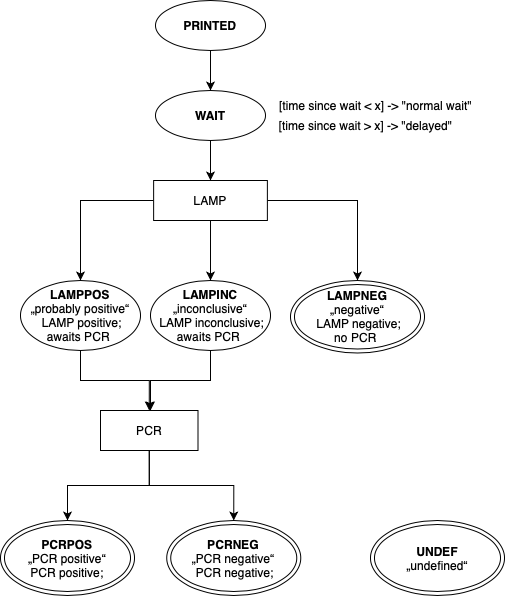

The diagram above was exported from draw.io. Its source (the exported page's mxGraphModel, read from the mxfile embedded in the PNG):
<mxGraphModel dx="946" dy="587" grid="1" gridSize="10" guides="1" tooltips="1" connect="1" arrows="1" fold="1" page="1" pageScale="1" pageWidth="827" pageHeight="1169" math="0" shadow="0">
  <root>
    <mxCell id="WIyWlLk6GJQsqaUBKTNV-0" />
    <mxCell id="WIyWlLk6GJQsqaUBKTNV-1" parent="WIyWlLk6GJQsqaUBKTNV-0" />
    <mxCell id="Qh-4_l9Mxgf0STp7v7wG-5" style="edgeStyle=orthogonalEdgeStyle;rounded=0;orthogonalLoop=1;jettySize=auto;html=1;entryX=0.5;entryY=0;entryDx=0;entryDy=0;" parent="WIyWlLk6GJQsqaUBKTNV-1" source="Qh-4_l9Mxgf0STp7v7wG-1" target="Qh-4_l9Mxgf0STp7v7wG-2" edge="1">
      <mxGeometry relative="1" as="geometry" />
    </mxCell>
    <mxCell id="Qh-4_l9Mxgf0STp7v7wG-1" value="&lt;b&gt;PRINTED&lt;/b&gt;" style="ellipse;whiteSpace=wrap;html=1;" parent="WIyWlLk6GJQsqaUBKTNV-1" vertex="1">
      <mxGeometry x="375.01" y="240" width="110" height="50" as="geometry" />
    </mxCell>
    <mxCell id="Qh-4_l9Mxgf0STp7v7wG-22" style="edgeStyle=orthogonalEdgeStyle;rounded=0;orthogonalLoop=1;jettySize=auto;html=1;entryX=0.5;entryY=0;entryDx=0;entryDy=0;" parent="WIyWlLk6GJQsqaUBKTNV-1" source="Qh-4_l9Mxgf0STp7v7wG-2" target="Qh-4_l9Mxgf0STp7v7wG-6" edge="1">
      <mxGeometry relative="1" as="geometry" />
    </mxCell>
    <mxCell id="Qh-4_l9Mxgf0STp7v7wG-2" value="&lt;b&gt;WAIT&lt;/b&gt;" style="ellipse;whiteSpace=wrap;html=1;" parent="WIyWlLk6GJQsqaUBKTNV-1" vertex="1">
      <mxGeometry x="375" y="330" width="110" height="50" as="geometry" />
    </mxCell>
    <mxCell id="Qh-4_l9Mxgf0STp7v7wG-3" value="[time since wait &amp;gt; x] -&amp;gt; &quot;delayed&quot;" style="text;html=1;align=center;verticalAlign=middle;resizable=0;points=[];autosize=1;" parent="WIyWlLk6GJQsqaUBKTNV-1" vertex="1">
      <mxGeometry x="490" y="355" width="190" height="20" as="geometry" />
    </mxCell>
    <mxCell id="Qh-4_l9Mxgf0STp7v7wG-4" value="[time since wait &amp;lt; x] -&amp;gt; &quot;normal wait&quot;" style="text;html=1;align=center;verticalAlign=middle;resizable=0;points=[];autosize=1;" parent="WIyWlLk6GJQsqaUBKTNV-1" vertex="1">
      <mxGeometry x="490" y="335" width="210" height="20" as="geometry" />
    </mxCell>
    <mxCell id="Qh-4_l9Mxgf0STp7v7wG-25" style="edgeStyle=orthogonalEdgeStyle;rounded=0;orthogonalLoop=1;jettySize=auto;html=1;exitX=0.5;exitY=1;exitDx=0;exitDy=0;entryX=0.5;entryY=0;entryDx=0;entryDy=0;" parent="WIyWlLk6GJQsqaUBKTNV-1" source="Qh-4_l9Mxgf0STp7v7wG-6" target="Qh-4_l9Mxgf0STp7v7wG-8" edge="1">
      <mxGeometry relative="1" as="geometry" />
    </mxCell>
    <mxCell id="Qh-4_l9Mxgf0STp7v7wG-28" style="edgeStyle=orthogonalEdgeStyle;rounded=0;orthogonalLoop=1;jettySize=auto;html=1;entryX=0.5;entryY=0;entryDx=0;entryDy=0;" parent="WIyWlLk6GJQsqaUBKTNV-1" source="Qh-4_l9Mxgf0STp7v7wG-6" target="Qh-4_l9Mxgf0STp7v7wG-7" edge="1">
      <mxGeometry relative="1" as="geometry" />
    </mxCell>
    <mxCell id="Qh-4_l9Mxgf0STp7v7wG-29" style="edgeStyle=orthogonalEdgeStyle;rounded=0;orthogonalLoop=1;jettySize=auto;html=1;" parent="WIyWlLk6GJQsqaUBKTNV-1" source="Qh-4_l9Mxgf0STp7v7wG-6" target="Qh-4_l9Mxgf0STp7v7wG-11" edge="1">
      <mxGeometry relative="1" as="geometry" />
    </mxCell>
    <mxCell id="Qh-4_l9Mxgf0STp7v7wG-6" value="LAMP" style="rounded=0;whiteSpace=wrap;html=1;" parent="WIyWlLk6GJQsqaUBKTNV-1" vertex="1">
      <mxGeometry x="373.13" y="420" width="113.75" height="40" as="geometry" />
    </mxCell>
    <mxCell id="Qh-4_l9Mxgf0STp7v7wG-17" style="edgeStyle=orthogonalEdgeStyle;rounded=0;orthogonalLoop=1;jettySize=auto;html=1;entryX=0.5;entryY=0;entryDx=0;entryDy=0;" parent="WIyWlLk6GJQsqaUBKTNV-1" source="Qh-4_l9Mxgf0STp7v7wG-7" target="Qh-4_l9Mxgf0STp7v7wG-12" edge="1">
      <mxGeometry relative="1" as="geometry" />
    </mxCell>
    <mxCell id="Qh-4_l9Mxgf0STp7v7wG-7" value="&lt;b&gt;LAMPPOS&lt;/b&gt;&lt;br&gt;„probably positive“&lt;br&gt;&amp;nbsp;LAMP positive;&lt;br&gt;awaits PCR&amp;nbsp;" style="ellipse;whiteSpace=wrap;html=1;" parent="WIyWlLk6GJQsqaUBKTNV-1" vertex="1">
      <mxGeometry x="240" y="520" width="120" height="70" as="geometry" />
    </mxCell>
    <mxCell id="Qh-4_l9Mxgf0STp7v7wG-18" style="edgeStyle=orthogonalEdgeStyle;rounded=0;orthogonalLoop=1;jettySize=auto;html=1;exitX=0.5;exitY=1;exitDx=0;exitDy=0;" parent="WIyWlLk6GJQsqaUBKTNV-1" source="Qh-4_l9Mxgf0STp7v7wG-8" edge="1">
      <mxGeometry relative="1" as="geometry">
        <mxPoint x="370" y="650" as="targetPoint" />
      </mxGeometry>
    </mxCell>
    <mxCell id="Qh-4_l9Mxgf0STp7v7wG-8" value="&lt;b&gt;LAMPINC&lt;br&gt;&lt;/b&gt;„inconclusive“&lt;br&gt;&amp;nbsp;LAMP inconclusive;&lt;br&gt;awaits PCR&amp;nbsp;" style="ellipse;whiteSpace=wrap;html=1;" parent="WIyWlLk6GJQsqaUBKTNV-1" vertex="1">
      <mxGeometry x="370" y="520" width="120" height="70" as="geometry" />
    </mxCell>
    <mxCell id="Qh-4_l9Mxgf0STp7v7wG-11" value="&lt;b&gt;LAMPNEG&lt;br&gt;&lt;/b&gt;&lt;span&gt;„negative“&lt;/span&gt;&lt;br&gt;&lt;span&gt;&amp;nbsp;LAMP negative;&lt;/span&gt;&lt;br&gt;&lt;span&gt;no PCR&amp;nbsp;&lt;/span&gt;" style="ellipse;shape=doubleEllipse;whiteSpace=wrap;html=1;" parent="WIyWlLk6GJQsqaUBKTNV-1" vertex="1">
      <mxGeometry x="510" y="520" width="134" height="72.5" as="geometry" />
    </mxCell>
    <mxCell id="Qh-4_l9Mxgf0STp7v7wG-23" style="edgeStyle=orthogonalEdgeStyle;rounded=0;orthogonalLoop=1;jettySize=auto;html=1;entryX=0.5;entryY=0;entryDx=0;entryDy=0;" parent="WIyWlLk6GJQsqaUBKTNV-1" source="Qh-4_l9Mxgf0STp7v7wG-12" target="Qh-4_l9Mxgf0STp7v7wG-15" edge="1">
      <mxGeometry relative="1" as="geometry" />
    </mxCell>
    <mxCell id="Qh-4_l9Mxgf0STp7v7wG-24" style="edgeStyle=orthogonalEdgeStyle;rounded=0;orthogonalLoop=1;jettySize=auto;html=1;exitX=0.5;exitY=1;exitDx=0;exitDy=0;entryX=0.5;entryY=0;entryDx=0;entryDy=0;" parent="WIyWlLk6GJQsqaUBKTNV-1" source="Qh-4_l9Mxgf0STp7v7wG-12" target="Qh-4_l9Mxgf0STp7v7wG-14" edge="1">
      <mxGeometry relative="1" as="geometry" />
    </mxCell>
    <mxCell id="Qh-4_l9Mxgf0STp7v7wG-12" value="PCR" style="rounded=0;whiteSpace=wrap;html=1;" parent="WIyWlLk6GJQsqaUBKTNV-1" vertex="1">
      <mxGeometry x="320" y="650" width="97.5" height="40" as="geometry" />
    </mxCell>
    <mxCell id="Qh-4_l9Mxgf0STp7v7wG-14" value="&lt;b&gt;PCRNEG&lt;br&gt;&lt;/b&gt;„PCR negative“&lt;br&gt;&amp;nbsp;PCR negative;" style="ellipse;shape=doubleEllipse;whiteSpace=wrap;html=1;" parent="WIyWlLk6GJQsqaUBKTNV-1" vertex="1">
      <mxGeometry x="386.25" y="760" width="134" height="75" as="geometry" />
    </mxCell>
    <mxCell id="Qh-4_l9Mxgf0STp7v7wG-15" value="&lt;b&gt;PCRPOS&lt;br&gt;&lt;/b&gt;„PCR positive“&lt;br&gt;&amp;nbsp;PCR positive;&amp;nbsp;" style="ellipse;shape=doubleEllipse;whiteSpace=wrap;html=1;" parent="WIyWlLk6GJQsqaUBKTNV-1" vertex="1">
      <mxGeometry x="220" y="760" width="134" height="75" as="geometry" />
    </mxCell>
    <mxCell id="Qh-4_l9Mxgf0STp7v7wG-16" value="&lt;b&gt;UNDEF&lt;br&gt;&lt;/b&gt;„undefined“" style="ellipse;shape=doubleEllipse;whiteSpace=wrap;html=1;" parent="WIyWlLk6GJQsqaUBKTNV-1" vertex="1">
      <mxGeometry x="590" y="760" width="134" height="75" as="geometry" />
    </mxCell>
  </root>
</mxGraphModel>